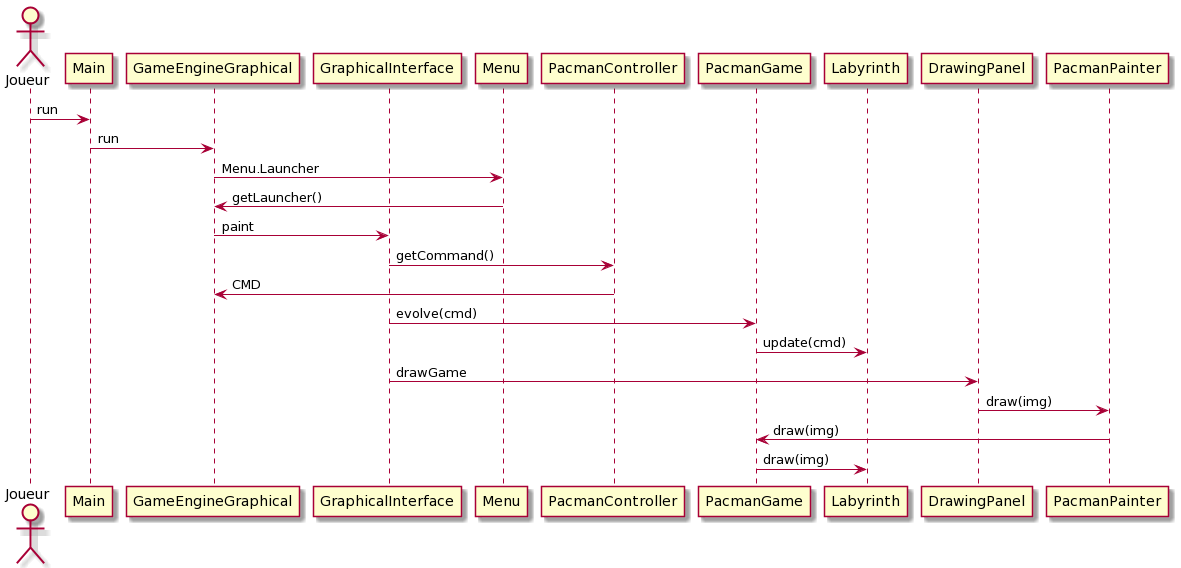

The diagram above was rendered by PlantUML. Its source (embedded in the PNG):
@startuml
actor Joueur
participant Main
participant GameEngineGraphical
participant GraphicalInterface
participant Menu
participant PacmanController
participant PacmanGame
participant Labyrinth
participant DrawingPanel
participant PacmanPainter
Joueur->Main: run
Main->GameEngineGraphical: run
GameEngineGraphical->Menu: Menu.Launcher
Menu->GameEngineGraphical : getLauncher()
GameEngineGraphical ->GraphicalInterface : paint
GraphicalInterface -> PacmanController : getCommand()
PacmanController -> GameEngineGraphical : CMD
GraphicalInterface -> PacmanGame : evolve(cmd)
PacmanGame -> Labyrinth :update(cmd)
GraphicalInterface -> DrawingPanel : drawGame
DrawingPanel -> PacmanPainter : draw(img)
PacmanPainter -> PacmanGame : draw(img)
PacmanGame -> Labyrinth : draw(img)
@enduml